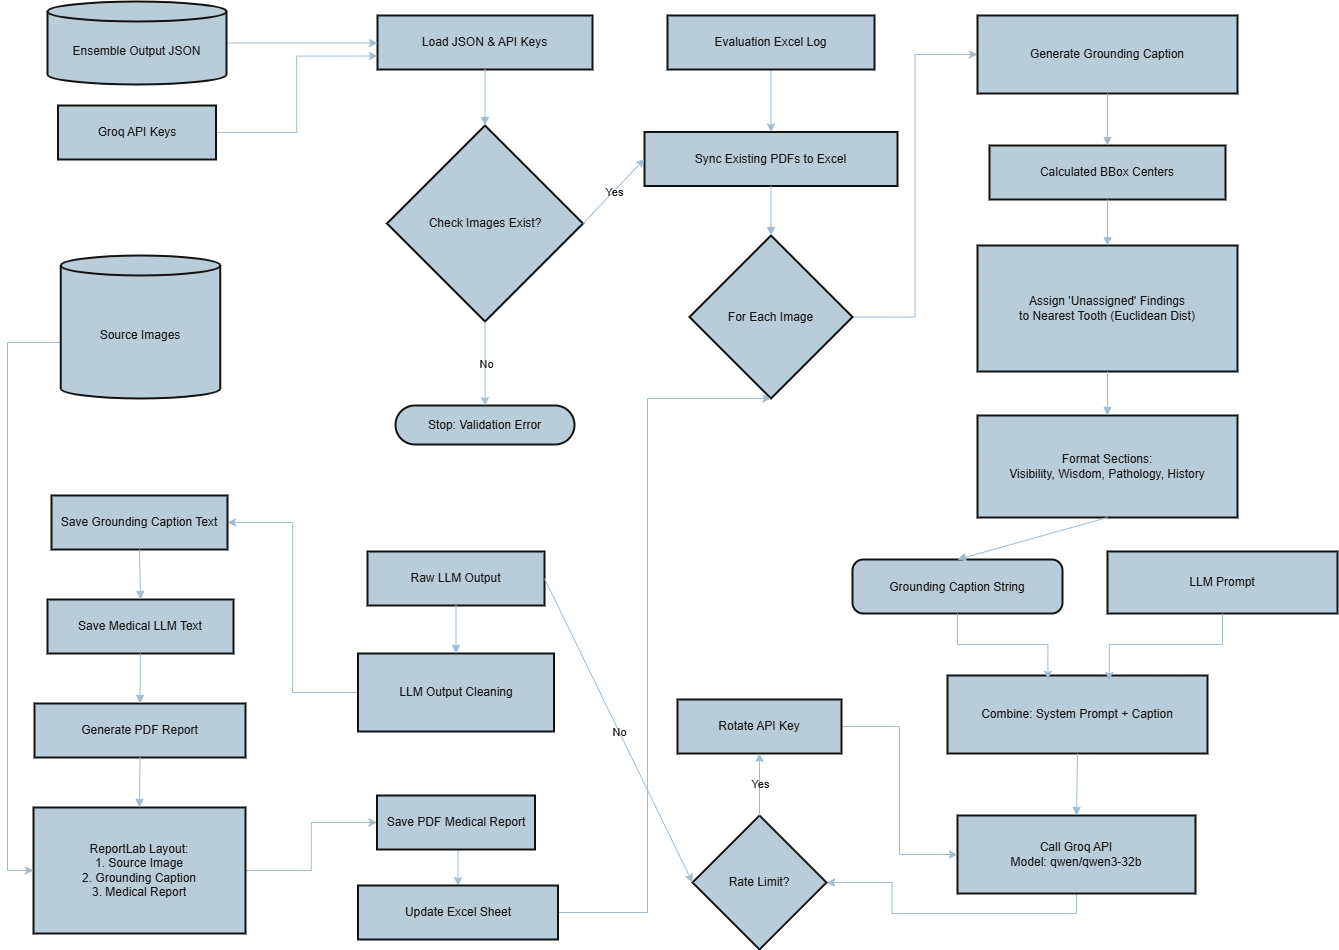

The diagram above was exported from draw.io. Its source (the exported page's mxGraphModel, read from the mxfile embedded in the PNG):
<mxGraphModel dx="2084" dy="1054" grid="1" gridSize="10" guides="1" tooltips="1" connect="1" arrows="1" fold="1" page="1" pageScale="1" pageWidth="850" pageHeight="1100" background="light-dark(#FFFFFF,#FFFFFF)" math="0" shadow="0">
  <root>
    <mxCell id="0" />
    <mxCell id="1" parent="0" />
    <mxCell id="oAI5o8ocCdSBu1mjlZ9W-11" parent="1" style="whiteSpace=wrap;strokeWidth=2;labelBackgroundColor=none;fillColor=#182E3E;strokeColor=#FFFFFF;fontColor=#FFFFFF;" value="Load JSON &amp; API Keys" vertex="1">
      <mxGeometry height="54" width="215" x="710" y="80" as="geometry" />
    </mxCell>
    <mxCell id="oAI5o8ocCdSBu1mjlZ9W-12" parent="1" style="rhombus;strokeWidth=2;whiteSpace=wrap;labelBackgroundColor=none;fillColor=#182E3E;strokeColor=#FFFFFF;fontColor=#FFFFFF;" value="Check Images Exist?" vertex="1">
      <mxGeometry height="196" width="196" x="719.5" y="190" as="geometry" />
    </mxCell>
    <mxCell id="oAI5o8ocCdSBu1mjlZ9W-13" parent="1" style="rounded=1;whiteSpace=wrap;arcSize=50;strokeWidth=2;labelBackgroundColor=none;fillColor=#182E3E;strokeColor=#FFFFFF;fontColor=#FFFFFF;" value="Stop: Validation Error" vertex="1">
      <mxGeometry height="39" width="179" x="728" y="470" as="geometry" />
    </mxCell>
    <mxCell id="oAI5o8ocCdSBu1mjlZ9W-14" parent="1" style="whiteSpace=wrap;strokeWidth=2;labelBackgroundColor=none;fillColor=#182E3E;strokeColor=#FFFFFF;fontColor=#FFFFFF;" value="Sync Existing PDFs to Excel" vertex="1">
      <mxGeometry height="54" width="253" x="977" y="196.5" as="geometry" />
    </mxCell>
    <mxCell id="oAI5o8ocCdSBu1mjlZ9W-78" edge="1" parent="1" source="oAI5o8ocCdSBu1mjlZ9W-15" style="edgeStyle=orthogonalEdgeStyle;rounded=0;orthogonalLoop=1;jettySize=auto;html=1;exitX=1;exitY=0.5;exitDx=0;exitDy=0;entryX=0;entryY=0.5;entryDx=0;entryDy=0;labelBackgroundColor=none;strokeColor=#23445D;fontColor=default;" target="oAI5o8ocCdSBu1mjlZ9W-17">
      <mxGeometry relative="1" as="geometry" />
    </mxCell>
    <mxCell id="oAI5o8ocCdSBu1mjlZ9W-15" parent="1" style="rhombus;strokeWidth=2;whiteSpace=wrap;labelBackgroundColor=none;fillColor=#182E3E;strokeColor=#FFFFFF;fontColor=#FFFFFF;" value="For Each Image" vertex="1">
      <mxGeometry height="163" width="163" x="1022" y="300" as="geometry" />
    </mxCell>
    <mxCell id="oAI5o8ocCdSBu1mjlZ9W-17" parent="1" style="whiteSpace=wrap;strokeWidth=2;labelBackgroundColor=none;fillColor=#182E3E;strokeColor=#FFFFFF;fontColor=#FFFFFF;" value="Generate Grounding Caption" vertex="1">
      <mxGeometry height="78" width="260" x="1310" y="80" as="geometry" />
    </mxCell>
    <mxCell id="oAI5o8ocCdSBu1mjlZ9W-18" parent="1" style="whiteSpace=wrap;strokeWidth=2;labelBackgroundColor=none;fillColor=#182E3E;strokeColor=#FFFFFF;fontColor=#FFFFFF;" value="Calculated BBox Centers" vertex="1">
      <mxGeometry height="54" width="236" x="1322" y="210" as="geometry" />
    </mxCell>
    <mxCell id="oAI5o8ocCdSBu1mjlZ9W-19" parent="1" style="whiteSpace=wrap;strokeWidth=2;labelBackgroundColor=none;fillColor=#182E3E;strokeColor=#FFFFFF;fontColor=#FFFFFF;" value="Assign 'Unassigned' Findings &#10; to Nearest Tooth (Euclidean Dist)" vertex="1">
      <mxGeometry height="126" width="260" x="1310" y="310" as="geometry" />
    </mxCell>
    <mxCell id="oAI5o8ocCdSBu1mjlZ9W-20" parent="1" style="whiteSpace=wrap;strokeWidth=2;labelBackgroundColor=none;fillColor=#182E3E;strokeColor=#FFFFFF;fontColor=#FFFFFF;" value="Format Sections: &#10; Visibility, Wisdom, Pathology, History" vertex="1">
      <mxGeometry height="102" width="260" x="1310" y="480" as="geometry" />
    </mxCell>
    <mxCell id="oAI5o8ocCdSBu1mjlZ9W-21" parent="1" style="rounded=1;arcSize=20;strokeWidth=2;labelBackgroundColor=none;fillColor=#182E3E;strokeColor=#FFFFFF;fontColor=#FFFFFF;" value="Grounding Caption String" vertex="1">
      <mxGeometry height="54" width="210" x="1185" y="624" as="geometry" />
    </mxCell>
    <mxCell id="oAI5o8ocCdSBu1mjlZ9W-22" parent="1" style="whiteSpace=wrap;strokeWidth=2;labelBackgroundColor=none;fillColor=#182E3E;strokeColor=#FFFFFF;fontColor=#FFFFFF;" value="LLM Prompt" vertex="1">
      <mxGeometry height="62" width="230" x="1440" y="616" as="geometry" />
    </mxCell>
    <mxCell id="oAI5o8ocCdSBu1mjlZ9W-23" parent="1" style="whiteSpace=wrap;strokeWidth=2;labelBackgroundColor=none;fillColor=#182E3E;strokeColor=#FFFFFF;fontColor=#FFFFFF;" value="Combine: System Prompt + Caption" vertex="1">
      <mxGeometry height="78" width="260" x="1280" y="740" as="geometry" />
    </mxCell>
    <mxCell id="oAI5o8ocCdSBu1mjlZ9W-91" edge="1" parent="1" source="oAI5o8ocCdSBu1mjlZ9W-24" style="edgeStyle=orthogonalEdgeStyle;rounded=0;orthogonalLoop=1;jettySize=auto;html=1;exitX=0.5;exitY=1;exitDx=0;exitDy=0;labelBackgroundColor=none;strokeColor=#23445D;fontColor=default;" target="oAI5o8ocCdSBu1mjlZ9W-25">
      <mxGeometry relative="1" as="geometry" />
    </mxCell>
    <mxCell id="oAI5o8ocCdSBu1mjlZ9W-24" parent="1" style="whiteSpace=wrap;strokeWidth=2;labelBackgroundColor=none;fillColor=#182E3E;strokeColor=#FFFFFF;fontColor=#FFFFFF;" value="Call Groq API &#10; Model: qwen/qwen3-32b" vertex="1">
      <mxGeometry height="78" width="238" x="1290" y="880" as="geometry" />
    </mxCell>
    <mxCell id="oAI5o8ocCdSBu1mjlZ9W-25" parent="1" style="rhombus;strokeWidth=2;whiteSpace=wrap;labelBackgroundColor=none;fillColor=#182E3E;strokeColor=#FFFFFF;fontColor=#FFFFFF;" value="Rate Limit?" vertex="1">
      <mxGeometry height="134" width="134" x="1025" y="880" as="geometry" />
    </mxCell>
    <mxCell id="oAI5o8ocCdSBu1mjlZ9W-92" edge="1" parent="1" source="oAI5o8ocCdSBu1mjlZ9W-26" style="edgeStyle=orthogonalEdgeStyle;rounded=0;orthogonalLoop=1;jettySize=auto;html=1;exitX=1;exitY=0.5;exitDx=0;exitDy=0;entryX=0;entryY=0.5;entryDx=0;entryDy=0;labelBackgroundColor=none;strokeColor=#23445D;fontColor=default;" target="oAI5o8ocCdSBu1mjlZ9W-24">
      <mxGeometry relative="1" as="geometry" />
    </mxCell>
    <mxCell id="oAI5o8ocCdSBu1mjlZ9W-26" parent="1" style="whiteSpace=wrap;strokeWidth=2;labelBackgroundColor=none;fillColor=#182E3E;strokeColor=#FFFFFF;fontColor=#FFFFFF;" value="Rotate API Key" vertex="1">
      <mxGeometry height="54" width="164" x="1010" y="764" as="geometry" />
    </mxCell>
    <mxCell id="oAI5o8ocCdSBu1mjlZ9W-27" parent="1" style="whiteSpace=wrap;strokeWidth=2;labelBackgroundColor=none;fillColor=#182E3E;strokeColor=#FFFFFF;fontColor=#FFFFFF;" value="Raw LLM Output" vertex="1">
      <mxGeometry height="54" width="177" x="700" y="616" as="geometry" />
    </mxCell>
    <mxCell id="oAI5o8ocCdSBu1mjlZ9W-98" edge="1" parent="1" source="oAI5o8ocCdSBu1mjlZ9W-28" style="edgeStyle=orthogonalEdgeStyle;rounded=0;orthogonalLoop=1;jettySize=auto;html=1;exitX=0;exitY=0.5;exitDx=0;exitDy=0;entryX=1;entryY=0.5;entryDx=0;entryDy=0;labelBackgroundColor=none;strokeColor=#23445D;fontColor=default;" target="oAI5o8ocCdSBu1mjlZ9W-29">
      <mxGeometry relative="1" as="geometry" />
    </mxCell>
    <mxCell id="oAI5o8ocCdSBu1mjlZ9W-28" parent="1" style="whiteSpace=wrap;strokeWidth=2;labelBackgroundColor=none;fillColor=#182E3E;strokeColor=#FFFFFF;fontColor=#FFFFFF;" value="LLM Output Cleaning" vertex="1">
      <mxGeometry height="78" width="196" x="690.5" y="718" as="geometry" />
    </mxCell>
    <mxCell id="oAI5o8ocCdSBu1mjlZ9W-29" parent="1" style="whiteSpace=wrap;strokeWidth=2;labelBackgroundColor=none;fillColor=#182E3E;strokeColor=#FFFFFF;fontColor=#FFFFFF;" value="Save Grounding Caption Text" vertex="1">
      <mxGeometry height="54" width="176" x="384" y="560" as="geometry" />
    </mxCell>
    <mxCell id="oAI5o8ocCdSBu1mjlZ9W-30" parent="1" style="whiteSpace=wrap;strokeWidth=2;labelBackgroundColor=none;fillColor=#182E3E;strokeColor=#FFFFFF;fontColor=#FFFFFF;" value="Save Medical LLM Text" vertex="1">
      <mxGeometry height="54" width="186" x="380" y="664" as="geometry" />
    </mxCell>
    <mxCell id="oAI5o8ocCdSBu1mjlZ9W-31" parent="1" style="whiteSpace=wrap;strokeWidth=2;labelBackgroundColor=none;fillColor=#182E3E;strokeColor=#FFFFFF;fontColor=#FFFFFF;" value="Generate PDF Report" vertex="1">
      <mxGeometry height="54" width="211" x="367" y="768" as="geometry" />
    </mxCell>
    <mxCell id="oAI5o8ocCdSBu1mjlZ9W-100" edge="1" parent="1" source="oAI5o8ocCdSBu1mjlZ9W-32" style="edgeStyle=orthogonalEdgeStyle;rounded=0;orthogonalLoop=1;jettySize=auto;html=1;exitX=1;exitY=0.5;exitDx=0;exitDy=0;labelBackgroundColor=none;strokeColor=#23445D;fontColor=default;" target="oAI5o8ocCdSBu1mjlZ9W-33">
      <mxGeometry relative="1" as="geometry" />
    </mxCell>
    <mxCell id="oAI5o8ocCdSBu1mjlZ9W-32" parent="1" style="whiteSpace=wrap;strokeWidth=2;labelBackgroundColor=none;fillColor=#182E3E;strokeColor=#FFFFFF;fontColor=#FFFFFF;" value="ReportLab Layout: &#10; 1. Source Image &#10; 2. Grounding Caption &#10; 3. Medical Report" vertex="1">
      <mxGeometry height="126" width="212" x="366" y="872" as="geometry" />
    </mxCell>
    <mxCell id="oAI5o8ocCdSBu1mjlZ9W-99" edge="1" parent="1" source="oAI5o8ocCdSBu1mjlZ9W-33" style="edgeStyle=orthogonalEdgeStyle;rounded=0;orthogonalLoop=1;jettySize=auto;html=1;exitX=0.5;exitY=1;exitDx=0;exitDy=0;entryX=0.5;entryY=0;entryDx=0;entryDy=0;labelBackgroundColor=none;strokeColor=#23445D;fontColor=default;" target="oAI5o8ocCdSBu1mjlZ9W-34">
      <mxGeometry relative="1" as="geometry" />
    </mxCell>
    <mxCell id="oAI5o8ocCdSBu1mjlZ9W-33" parent="1" style="whiteSpace=wrap;strokeWidth=2;labelBackgroundColor=none;fillColor=#182E3E;strokeColor=#FFFFFF;fontColor=#FFFFFF;" value="Save PDF Medical Report" vertex="1">
      <mxGeometry height="54" width="158" x="709.5" y="860" as="geometry" />
    </mxCell>
    <mxCell id="oAI5o8ocCdSBu1mjlZ9W-104" edge="1" parent="1" source="oAI5o8ocCdSBu1mjlZ9W-34" style="edgeStyle=orthogonalEdgeStyle;rounded=0;orthogonalLoop=1;jettySize=auto;html=1;exitX=1;exitY=0.5;exitDx=0;exitDy=0;entryX=0.5;entryY=1;entryDx=0;entryDy=0;labelBackgroundColor=none;strokeColor=#23445D;fontColor=default;" target="oAI5o8ocCdSBu1mjlZ9W-15">
      <mxGeometry relative="1" as="geometry">
        <Array as="points">
          <mxPoint x="980" y="977" />
          <mxPoint x="980" y="463" />
        </Array>
      </mxGeometry>
    </mxCell>
    <mxCell id="oAI5o8ocCdSBu1mjlZ9W-34" parent="1" style="whiteSpace=wrap;strokeWidth=2;labelBackgroundColor=none;fillColor=#182E3E;strokeColor=#FFFFFF;fontColor=#FFFFFF;" value="Update Excel Sheet" vertex="1">
      <mxGeometry height="54" width="200" x="690.5" y="950" as="geometry" />
    </mxCell>
    <mxCell id="oAI5o8ocCdSBu1mjlZ9W-36" edge="1" parent="1" source="oAI5o8ocCdSBu1mjlZ9W-11" style="curved=1;startArrow=none;endArrow=block;exitX=0.5;exitY=1;entryX=0.5;entryY=0;rounded=0;labelBackgroundColor=none;strokeColor=#23445D;fontColor=default;" target="oAI5o8ocCdSBu1mjlZ9W-12" value="">
      <mxGeometry relative="1" as="geometry">
        <Array as="points" />
      </mxGeometry>
    </mxCell>
    <mxCell id="oAI5o8ocCdSBu1mjlZ9W-39" edge="1" parent="1" source="oAI5o8ocCdSBu1mjlZ9W-14" style="curved=1;startArrow=none;endArrow=block;exitX=0.5;exitY=1;entryX=0.5;entryY=0;rounded=0;labelBackgroundColor=none;strokeColor=#23445D;fontColor=default;" target="oAI5o8ocCdSBu1mjlZ9W-15" value="">
      <mxGeometry relative="1" as="geometry">
        <Array as="points" />
      </mxGeometry>
    </mxCell>
    <mxCell id="oAI5o8ocCdSBu1mjlZ9W-42" edge="1" parent="1" source="oAI5o8ocCdSBu1mjlZ9W-17" style="curved=1;startArrow=none;endArrow=block;exitX=0.5;exitY=1.01;entryX=0.5;entryY=0.01;rounded=0;labelBackgroundColor=none;strokeColor=#23445D;fontColor=default;" target="oAI5o8ocCdSBu1mjlZ9W-18" value="">
      <mxGeometry relative="1" as="geometry">
        <Array as="points" />
      </mxGeometry>
    </mxCell>
    <mxCell id="oAI5o8ocCdSBu1mjlZ9W-43" edge="1" parent="1" source="oAI5o8ocCdSBu1mjlZ9W-18" style="curved=1;startArrow=none;endArrow=block;exitX=0.5;exitY=1.01;entryX=0.5;entryY=0;rounded=0;labelBackgroundColor=none;strokeColor=#23445D;fontColor=default;" target="oAI5o8ocCdSBu1mjlZ9W-19" value="">
      <mxGeometry relative="1" as="geometry">
        <Array as="points" />
      </mxGeometry>
    </mxCell>
    <mxCell id="oAI5o8ocCdSBu1mjlZ9W-44" edge="1" parent="1" source="oAI5o8ocCdSBu1mjlZ9W-19" style="curved=1;startArrow=none;endArrow=block;exitX=0.5;exitY=1;entryX=0.5;entryY=0;rounded=0;labelBackgroundColor=none;strokeColor=#23445D;fontColor=default;" target="oAI5o8ocCdSBu1mjlZ9W-20" value="">
      <mxGeometry relative="1" as="geometry">
        <Array as="points" />
      </mxGeometry>
    </mxCell>
    <mxCell id="oAI5o8ocCdSBu1mjlZ9W-45" edge="1" parent="1" source="oAI5o8ocCdSBu1mjlZ9W-20" style="curved=1;startArrow=none;endArrow=block;exitX=0.5;exitY=1;entryX=0.5;entryY=0.01;rounded=0;labelBackgroundColor=none;strokeColor=#23445D;fontColor=default;" target="oAI5o8ocCdSBu1mjlZ9W-21" value="">
      <mxGeometry relative="1" as="geometry">
        <Array as="points" />
      </mxGeometry>
    </mxCell>
    <mxCell id="oAI5o8ocCdSBu1mjlZ9W-48" edge="1" parent="1" source="oAI5o8ocCdSBu1mjlZ9W-23" style="curved=1;startArrow=none;endArrow=block;exitX=0.5;exitY=1.01;entryX=0.5;entryY=0.01;rounded=0;labelBackgroundColor=none;strokeColor=#23445D;fontColor=default;" target="oAI5o8ocCdSBu1mjlZ9W-24" value="">
      <mxGeometry relative="1" as="geometry">
        <Array as="points" />
      </mxGeometry>
    </mxCell>
    <mxCell id="oAI5o8ocCdSBu1mjlZ9W-53" edge="1" parent="1" source="oAI5o8ocCdSBu1mjlZ9W-27" style="curved=1;startArrow=none;endArrow=block;exitX=0.5;exitY=1;entryX=0.5;entryY=0;rounded=0;labelBackgroundColor=none;strokeColor=#23445D;fontColor=default;" target="oAI5o8ocCdSBu1mjlZ9W-28" value="">
      <mxGeometry relative="1" as="geometry">
        <Array as="points" />
      </mxGeometry>
    </mxCell>
    <mxCell id="oAI5o8ocCdSBu1mjlZ9W-55" edge="1" parent="1" source="oAI5o8ocCdSBu1mjlZ9W-29" style="curved=1;startArrow=none;endArrow=block;exitX=0.5;exitY=1;entryX=0.5;entryY=0;rounded=0;labelBackgroundColor=none;strokeColor=#23445D;fontColor=default;" target="oAI5o8ocCdSBu1mjlZ9W-30" value="">
      <mxGeometry relative="1" as="geometry">
        <Array as="points" />
      </mxGeometry>
    </mxCell>
    <mxCell id="oAI5o8ocCdSBu1mjlZ9W-56" edge="1" parent="1" source="oAI5o8ocCdSBu1mjlZ9W-30" style="curved=1;startArrow=none;endArrow=block;exitX=0.5;exitY=1;entryX=0.5;entryY=0;rounded=0;labelBackgroundColor=none;strokeColor=#23445D;fontColor=default;" target="oAI5o8ocCdSBu1mjlZ9W-31" value="">
      <mxGeometry relative="1" as="geometry">
        <Array as="points" />
      </mxGeometry>
    </mxCell>
    <mxCell id="oAI5o8ocCdSBu1mjlZ9W-57" edge="1" parent="1" source="oAI5o8ocCdSBu1mjlZ9W-31" style="curved=1;startArrow=none;endArrow=block;exitX=0.5;exitY=1;entryX=0.5;entryY=0;rounded=0;labelBackgroundColor=none;strokeColor=#23445D;fontColor=default;" target="oAI5o8ocCdSBu1mjlZ9W-32" value="">
      <mxGeometry relative="1" as="geometry">
        <Array as="points" />
      </mxGeometry>
    </mxCell>
    <mxCell id="oAI5o8ocCdSBu1mjlZ9W-77" edge="1" parent="1" source="oAI5o8ocCdSBu1mjlZ9W-9" style="edgeStyle=orthogonalEdgeStyle;rounded=0;orthogonalLoop=1;jettySize=auto;html=1;exitX=0.5;exitY=1;exitDx=0;exitDy=0;labelBackgroundColor=none;strokeColor=#23445D;fontColor=default;" target="oAI5o8ocCdSBu1mjlZ9W-14">
      <mxGeometry relative="1" as="geometry" />
    </mxCell>
    <mxCell id="oAI5o8ocCdSBu1mjlZ9W-9" parent="1" style="whiteSpace=wrap;strokeWidth=2;labelBackgroundColor=none;fillColor=#182E3E;strokeColor=#FFFFFF;fontColor=#FFFFFF;" value="Evaluation Excel Log" vertex="1">
      <mxGeometry height="54" width="207" x="1000" y="80" as="geometry" />
    </mxCell>
    <mxCell id="oAI5o8ocCdSBu1mjlZ9W-64" edge="1" parent="1" source="oAI5o8ocCdSBu1mjlZ9W-8" style="edgeStyle=orthogonalEdgeStyle;rounded=0;orthogonalLoop=1;jettySize=auto;html=1;exitX=1;exitY=0.5;exitDx=0;exitDy=0;entryX=0;entryY=0.75;entryDx=0;entryDy=0;labelBackgroundColor=none;strokeColor=#23445D;fontColor=default;" target="oAI5o8ocCdSBu1mjlZ9W-11">
      <mxGeometry relative="1" as="geometry" />
    </mxCell>
    <mxCell id="oAI5o8ocCdSBu1mjlZ9W-8" parent="1" style="whiteSpace=wrap;strokeWidth=2;labelBackgroundColor=none;fillColor=#182E3E;strokeColor=#FFFFFF;fontColor=#FFFFFF;" value="Groq API Keys" vertex="1">
      <mxGeometry height="54" width="158" x="390.5" y="170" as="geometry" />
    </mxCell>
    <mxCell id="oAI5o8ocCdSBu1mjlZ9W-105" edge="1" parent="1" source="oAI5o8ocCdSBu1mjlZ9W-7" style="edgeStyle=orthogonalEdgeStyle;rounded=0;orthogonalLoop=1;jettySize=auto;html=1;exitX=0;exitY=0.5;exitDx=0;exitDy=0;exitPerimeter=0;entryX=0;entryY=0.5;entryDx=0;entryDy=0;labelBackgroundColor=none;strokeColor=#23445D;fontColor=default;" target="oAI5o8ocCdSBu1mjlZ9W-32">
      <mxGeometry relative="1" as="geometry">
        <Array as="points">
          <mxPoint x="340" y="407" />
          <mxPoint x="340" y="935" />
        </Array>
      </mxGeometry>
    </mxCell>
    <mxCell id="oAI5o8ocCdSBu1mjlZ9W-7" parent="1" style="shape=cylinder3;boundedLbl=1;backgroundOutline=1;size=10;strokeWidth=2;whiteSpace=wrap;labelBackgroundColor=none;fillColor=#182E3E;strokeColor=#FFFFFF;fontColor=#FFFFFF;" value="Source Images" vertex="1">
      <mxGeometry height="143" width="159.5" x="393.25" y="320" as="geometry" />
    </mxCell>
    <mxCell id="oAI5o8ocCdSBu1mjlZ9W-63" edge="1" parent="1" source="oAI5o8ocCdSBu1mjlZ9W-6" style="edgeStyle=orthogonalEdgeStyle;rounded=0;orthogonalLoop=1;jettySize=auto;html=1;labelBackgroundColor=none;strokeColor=#23445D;fontColor=default;">
      <mxGeometry relative="1" as="geometry">
        <mxPoint x="710" y="107.5" as="targetPoint" />
      </mxGeometry>
    </mxCell>
    <mxCell id="oAI5o8ocCdSBu1mjlZ9W-6" parent="1" style="shape=cylinder3;boundedLbl=1;backgroundOutline=1;size=10;strokeWidth=2;whiteSpace=wrap;labelBackgroundColor=none;fillColor=#182E3E;strokeColor=#FFFFFF;fontColor=#FFFFFF;" value="Ensemble Output JSON" vertex="1">
      <mxGeometry height="83" width="179" x="380" y="66" as="geometry" />
    </mxCell>
    <mxCell id="oAI5o8ocCdSBu1mjlZ9W-69" edge="1" parent="1" source="oAI5o8ocCdSBu1mjlZ9W-12" style="endArrow=classic;html=1;rounded=0;exitX=0.5;exitY=1;exitDx=0;exitDy=0;entryX=0.5;entryY=0;entryDx=0;entryDy=0;labelBackgroundColor=none;strokeColor=#23445D;fontColor=default;" target="oAI5o8ocCdSBu1mjlZ9W-13" value="">
      <mxGeometry relative="1" as="geometry">
        <mxPoint x="890" y="370" as="sourcePoint" />
        <mxPoint x="990" y="370" as="targetPoint" />
      </mxGeometry>
    </mxCell>
    <mxCell id="oAI5o8ocCdSBu1mjlZ9W-70" connectable="0" parent="oAI5o8ocCdSBu1mjlZ9W-69" style="edgeLabel;resizable=0;html=1;;align=center;verticalAlign=middle;labelBackgroundColor=none;fontColor=#FFFFFF;" value="No" vertex="1">
      <mxGeometry relative="1" as="geometry" />
    </mxCell>
    <mxCell id="oAI5o8ocCdSBu1mjlZ9W-73" edge="1" parent="1" source="oAI5o8ocCdSBu1mjlZ9W-12" style="endArrow=classic;html=1;rounded=0;entryX=0;entryY=0.5;entryDx=0;entryDy=0;exitX=1;exitY=0.5;exitDx=0;exitDy=0;labelBackgroundColor=none;strokeColor=#23445D;fontColor=default;" target="oAI5o8ocCdSBu1mjlZ9W-14" value="">
      <mxGeometry relative="1" as="geometry">
        <mxPoint x="710" y="330" as="sourcePoint" />
        <mxPoint x="810" y="330" as="targetPoint" />
      </mxGeometry>
    </mxCell>
    <mxCell id="oAI5o8ocCdSBu1mjlZ9W-74" connectable="0" parent="oAI5o8ocCdSBu1mjlZ9W-73" style="edgeLabel;resizable=0;html=1;;align=center;verticalAlign=middle;labelBackgroundColor=none;fontColor=#FFFFFF;" value="Yes" vertex="1">
      <mxGeometry relative="1" as="geometry" />
    </mxCell>
    <mxCell id="oAI5o8ocCdSBu1mjlZ9W-79" edge="1" parent="1" source="oAI5o8ocCdSBu1mjlZ9W-21" style="edgeStyle=orthogonalEdgeStyle;rounded=0;orthogonalLoop=1;jettySize=auto;html=1;exitX=0.5;exitY=1;exitDx=0;exitDy=0;entryX=0.386;entryY=0.047;entryDx=0;entryDy=0;entryPerimeter=0;labelBackgroundColor=none;strokeColor=#23445D;fontColor=default;" target="oAI5o8ocCdSBu1mjlZ9W-23">
      <mxGeometry relative="1" as="geometry" />
    </mxCell>
    <mxCell id="oAI5o8ocCdSBu1mjlZ9W-80" edge="1" parent="1" source="oAI5o8ocCdSBu1mjlZ9W-22" style="edgeStyle=orthogonalEdgeStyle;rounded=0;orthogonalLoop=1;jettySize=auto;html=1;exitX=0.5;exitY=1;exitDx=0;exitDy=0;entryX=0.622;entryY=0.064;entryDx=0;entryDy=0;entryPerimeter=0;labelBackgroundColor=none;strokeColor=#23445D;fontColor=default;" target="oAI5o8ocCdSBu1mjlZ9W-23">
      <mxGeometry relative="1" as="geometry" />
    </mxCell>
    <mxCell id="oAI5o8ocCdSBu1mjlZ9W-93" edge="1" parent="1" source="oAI5o8ocCdSBu1mjlZ9W-25" style="endArrow=classic;html=1;rounded=0;exitX=0.5;exitY=0;exitDx=0;exitDy=0;entryX=0.5;entryY=1;entryDx=0;entryDy=0;labelBackgroundColor=none;strokeColor=#23445D;fontColor=default;" target="oAI5o8ocCdSBu1mjlZ9W-26" value="">
      <mxGeometry relative="1" as="geometry">
        <mxPoint x="1190" y="890" as="sourcePoint" />
        <mxPoint x="1290" y="890" as="targetPoint" />
      </mxGeometry>
    </mxCell>
    <mxCell id="oAI5o8ocCdSBu1mjlZ9W-94" connectable="0" parent="oAI5o8ocCdSBu1mjlZ9W-93" style="edgeLabel;resizable=0;html=1;;align=center;verticalAlign=middle;labelBackgroundColor=none;fontColor=#FFFFFF;" value="Yes" vertex="1">
      <mxGeometry relative="1" as="geometry" />
    </mxCell>
    <mxCell id="oAI5o8ocCdSBu1mjlZ9W-96" edge="1" parent="1" source="oAI5o8ocCdSBu1mjlZ9W-27" style="endArrow=classic;html=1;rounded=0;exitX=1;exitY=0.5;exitDx=0;exitDy=0;entryX=0;entryY=0.5;entryDx=0;entryDy=0;labelBackgroundColor=none;strokeColor=#23445D;fontColor=default;" target="oAI5o8ocCdSBu1mjlZ9W-25" value="">
      <mxGeometry relative="1" as="geometry">
        <mxPoint x="940" y="890" as="sourcePoint" />
        <mxPoint x="1040" y="890" as="targetPoint" />
      </mxGeometry>
    </mxCell>
    <mxCell id="oAI5o8ocCdSBu1mjlZ9W-97" connectable="0" parent="oAI5o8ocCdSBu1mjlZ9W-96" style="edgeLabel;resizable=0;html=1;;align=center;verticalAlign=middle;labelBackgroundColor=none;fontColor=#FFFFFF;" value="No" vertex="1">
      <mxGeometry relative="1" as="geometry" />
    </mxCell>
  </root>
</mxGraphModel>